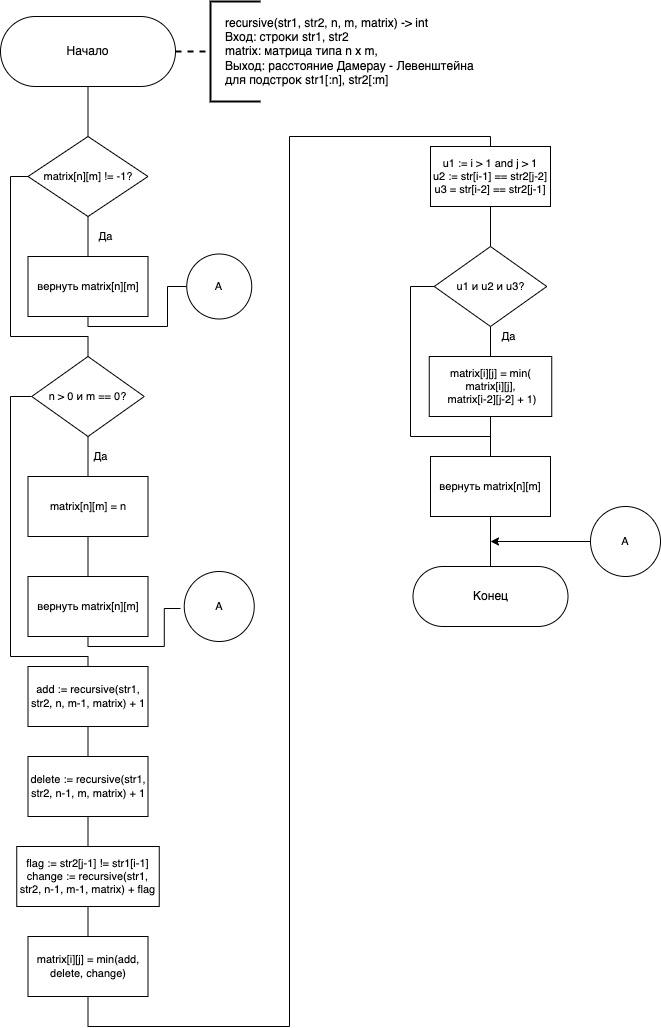

The diagram above was exported from draw.io. Its source (the exported page's mxGraphModel, read from the mxfile embedded in the PNG):
<mxGraphModel dx="916" dy="641" grid="1" gridSize="10" guides="1" tooltips="1" connect="1" arrows="1" fold="1" page="1" pageScale="1" pageWidth="827" pageHeight="1169" math="0" shadow="0">
  <root>
    <mxCell id="Wpdm83AmRBr0ueMbRIAe-0" />
    <mxCell id="Wpdm83AmRBr0ueMbRIAe-1" parent="Wpdm83AmRBr0ueMbRIAe-0" />
    <mxCell id="D80WooK4njbR5y_FH4aH-0" style="edgeStyle=orthogonalEdgeStyle;shape=connector;rounded=0;html=1;exitX=0.5;exitY=1;exitDx=0;exitDy=0;entryX=0.5;entryY=0;entryDx=0;entryDy=0;labelBackgroundColor=default;fontFamily=Helvetica;fontSize=11;fontColor=default;endArrow=none;endFill=0;strokeColor=default;" parent="Wpdm83AmRBr0ueMbRIAe-1" source="D80WooK4njbR5y_FH4aH-1" target="D80WooK4njbR5y_FH4aH-6" edge="1">
      <mxGeometry relative="1" as="geometry" />
    </mxCell>
    <mxCell id="XJft3TMuIff1G0tpFTTa-1" style="edgeStyle=orthogonalEdgeStyle;rounded=0;orthogonalLoop=1;jettySize=auto;html=1;exitX=1;exitY=0.5;exitDx=0;exitDy=0;entryX=0;entryY=0.5;entryDx=0;entryDy=0;entryPerimeter=0;dashed=1;strokeWidth=2;startArrow=none;startFill=0;endArrow=none;endFill=0;" parent="Wpdm83AmRBr0ueMbRIAe-1" source="D80WooK4njbR5y_FH4aH-1" target="XJft3TMuIff1G0tpFTTa-0" edge="1">
      <mxGeometry relative="1" as="geometry" />
    </mxCell>
    <mxCell id="D80WooK4njbR5y_FH4aH-1" value="Начало" style="rounded=1;whiteSpace=wrap;html=1;rotation=0;arcSize=50;" parent="Wpdm83AmRBr0ueMbRIAe-1" vertex="1">
      <mxGeometry x="40" y="48" width="175" height="70" as="geometry" />
    </mxCell>
    <mxCell id="D80WooK4njbR5y_FH4aH-3" value="&lt;span&gt;recursive(str1, str2, n, m, matrix) -&amp;gt; int&lt;br&gt;Вход: строки str1, str2&lt;br&gt;matrix: матрица типа n x m,&amp;nbsp;&lt;/span&gt;&lt;span&gt;&lt;br&gt;&lt;/span&gt;&lt;div&gt;Выход: расстояние Дамерау - Левенштейна&lt;/div&gt;&lt;div&gt;для подстрок str1[:n], str2[:m]&lt;/div&gt;" style="text;html=1;align=left;verticalAlign=middle;resizable=0;points=[];autosize=1;" parent="Wpdm83AmRBr0ueMbRIAe-1" vertex="1">
      <mxGeometry x="262.75" y="43" width="260" height="80" as="geometry" />
    </mxCell>
    <mxCell id="D80WooK4njbR5y_FH4aH-4" style="edgeStyle=orthogonalEdgeStyle;shape=connector;rounded=0;html=1;exitX=0.5;exitY=1;exitDx=0;exitDy=0;entryX=0.5;entryY=0;entryDx=0;entryDy=0;labelBackgroundColor=default;fontFamily=Helvetica;fontSize=11;fontColor=default;endArrow=none;endFill=0;strokeColor=default;" parent="Wpdm83AmRBr0ueMbRIAe-1" source="D80WooK4njbR5y_FH4aH-6" target="D80WooK4njbR5y_FH4aH-9" edge="1">
      <mxGeometry relative="1" as="geometry" />
    </mxCell>
    <mxCell id="D80WooK4njbR5y_FH4aH-5" style="edgeStyle=orthogonalEdgeStyle;shape=connector;rounded=0;html=1;exitX=0;exitY=0.5;exitDx=0;exitDy=0;entryX=0.5;entryY=0;entryDx=0;entryDy=0;labelBackgroundColor=default;fontFamily=Helvetica;fontSize=11;fontColor=default;endArrow=none;endFill=0;strokeColor=default;" parent="Wpdm83AmRBr0ueMbRIAe-1" source="D80WooK4njbR5y_FH4aH-6" target="D80WooK4njbR5y_FH4aH-14" edge="1">
      <mxGeometry relative="1" as="geometry">
        <Array as="points">
          <mxPoint x="50" y="208" />
          <mxPoint x="50" y="368" />
          <mxPoint x="127" y="368" />
        </Array>
      </mxGeometry>
    </mxCell>
    <mxCell id="D80WooK4njbR5y_FH4aH-6" value="matrix[n][m] != -1?" style="rhombus;whiteSpace=wrap;html=1;fontFamily=Helvetica;fontSize=11;fontColor=default;" parent="Wpdm83AmRBr0ueMbRIAe-1" vertex="1">
      <mxGeometry x="67.5" y="168" width="120" height="80" as="geometry" />
    </mxCell>
    <mxCell id="Fa3dcbhiyBrE_SV32p_g-1" style="edgeStyle=orthogonalEdgeStyle;rounded=0;html=1;exitX=0.5;exitY=1;exitDx=0;exitDy=0;entryX=0;entryY=0.5;entryDx=0;entryDy=0;startArrow=none;startFill=0;endArrow=none;endFill=0;" parent="Wpdm83AmRBr0ueMbRIAe-1" source="D80WooK4njbR5y_FH4aH-9" target="D80WooK4njbR5y_FH4aH-11" edge="1">
      <mxGeometry relative="1" as="geometry">
        <Array as="points">
          <mxPoint x="128" y="358" />
          <mxPoint x="207" y="358" />
          <mxPoint x="207" y="318" />
        </Array>
      </mxGeometry>
    </mxCell>
    <mxCell id="D80WooK4njbR5y_FH4aH-9" value="вернуть matrix[n][m]" style="rounded=0;whiteSpace=wrap;html=1;fontFamily=Helvetica;fontSize=11;fontColor=default;" parent="Wpdm83AmRBr0ueMbRIAe-1" vertex="1">
      <mxGeometry x="67.5" y="288" width="120" height="60" as="geometry" />
    </mxCell>
    <mxCell id="D80WooK4njbR5y_FH4aH-10" value="Да" style="text;html=1;align=center;verticalAlign=middle;resizable=0;points=[];autosize=1;strokeColor=none;fillColor=none;fontSize=11;fontFamily=Helvetica;fontColor=default;" parent="Wpdm83AmRBr0ueMbRIAe-1" vertex="1">
      <mxGeometry x="130" y="258" width="30" height="20" as="geometry" />
    </mxCell>
    <mxCell id="D80WooK4njbR5y_FH4aH-11" value="A" style="ellipse;whiteSpace=wrap;html=1;aspect=fixed;fontFamily=Helvetica;fontSize=11;fontColor=default;" parent="Wpdm83AmRBr0ueMbRIAe-1" vertex="1">
      <mxGeometry x="226.25" y="285.5" width="65" height="65" as="geometry" />
    </mxCell>
    <mxCell id="D80WooK4njbR5y_FH4aH-12" style="edgeStyle=orthogonalEdgeStyle;shape=connector;rounded=0;html=1;exitX=0.5;exitY=1;exitDx=0;exitDy=0;entryX=0.5;entryY=0;entryDx=0;entryDy=0;labelBackgroundColor=default;fontFamily=Helvetica;fontSize=11;fontColor=default;endArrow=none;endFill=0;strokeColor=default;" parent="Wpdm83AmRBr0ueMbRIAe-1" source="D80WooK4njbR5y_FH4aH-14" target="D80WooK4njbR5y_FH4aH-16" edge="1">
      <mxGeometry relative="1" as="geometry" />
    </mxCell>
    <mxCell id="D80WooK4njbR5y_FH4aH-13" style="edgeStyle=orthogonalEdgeStyle;shape=connector;rounded=0;html=1;exitX=0;exitY=0.5;exitDx=0;exitDy=0;entryX=0.5;entryY=0;entryDx=0;entryDy=0;labelBackgroundColor=default;fontFamily=Helvetica;fontSize=11;fontColor=default;endArrow=none;endFill=0;strokeColor=default;" parent="Wpdm83AmRBr0ueMbRIAe-1" source="D80WooK4njbR5y_FH4aH-14" target="D80WooK4njbR5y_FH4aH-22" edge="1">
      <mxGeometry relative="1" as="geometry">
        <Array as="points">
          <mxPoint x="50" y="428" />
          <mxPoint x="50" y="688" />
          <mxPoint x="128" y="688" />
        </Array>
      </mxGeometry>
    </mxCell>
    <mxCell id="D80WooK4njbR5y_FH4aH-14" value="n &amp;gt; 0 и m == 0?" style="rhombus;whiteSpace=wrap;html=1;fontFamily=Helvetica;fontSize=11;fontColor=default;" parent="Wpdm83AmRBr0ueMbRIAe-1" vertex="1">
      <mxGeometry x="71.25" y="388" width="112.5" height="80" as="geometry" />
    </mxCell>
    <mxCell id="D80WooK4njbR5y_FH4aH-15" style="edgeStyle=orthogonalEdgeStyle;shape=connector;rounded=0;html=1;exitX=0.5;exitY=1;exitDx=0;exitDy=0;entryX=0.5;entryY=0;entryDx=0;entryDy=0;labelBackgroundColor=default;fontFamily=Helvetica;fontSize=11;fontColor=default;endArrow=none;endFill=0;strokeColor=default;" parent="Wpdm83AmRBr0ueMbRIAe-1" source="D80WooK4njbR5y_FH4aH-16" target="D80WooK4njbR5y_FH4aH-18" edge="1">
      <mxGeometry relative="1" as="geometry" />
    </mxCell>
    <mxCell id="D80WooK4njbR5y_FH4aH-16" value="matrix[n][m] = n" style="rounded=0;whiteSpace=wrap;html=1;fontFamily=Helvetica;fontSize=11;fontColor=default;" parent="Wpdm83AmRBr0ueMbRIAe-1" vertex="1">
      <mxGeometry x="67.5" y="508" width="120" height="60" as="geometry" />
    </mxCell>
    <mxCell id="Fa3dcbhiyBrE_SV32p_g-0" style="edgeStyle=orthogonalEdgeStyle;rounded=0;html=1;exitX=0.5;exitY=1;exitDx=0;exitDy=0;startArrow=none;startFill=0;endArrow=none;endFill=0;" parent="Wpdm83AmRBr0ueMbRIAe-1" source="D80WooK4njbR5y_FH4aH-18" edge="1">
      <mxGeometry relative="1" as="geometry">
        <mxPoint x="220" y="640" as="targetPoint" />
      </mxGeometry>
    </mxCell>
    <mxCell id="D80WooK4njbR5y_FH4aH-18" value="вернуть matrix[n][m]" style="rounded=0;whiteSpace=wrap;html=1;fontFamily=Helvetica;fontSize=11;fontColor=default;" parent="Wpdm83AmRBr0ueMbRIAe-1" vertex="1">
      <mxGeometry x="67.5" y="608" width="120" height="60" as="geometry" />
    </mxCell>
    <mxCell id="D80WooK4njbR5y_FH4aH-19" value="Да" style="text;html=1;align=center;verticalAlign=middle;resizable=0;points=[];autosize=1;strokeColor=none;fillColor=none;fontSize=11;fontFamily=Helvetica;fontColor=default;" parent="Wpdm83AmRBr0ueMbRIAe-1" vertex="1">
      <mxGeometry x="125" y="478" width="30" height="20" as="geometry" />
    </mxCell>
    <mxCell id="D80WooK4njbR5y_FH4aH-20" value="A" style="ellipse;whiteSpace=wrap;html=1;aspect=fixed;fontFamily=Helvetica;fontSize=11;fontColor=default;" parent="Wpdm83AmRBr0ueMbRIAe-1" vertex="1">
      <mxGeometry x="223.75" y="603" width="70" height="70" as="geometry" />
    </mxCell>
    <mxCell id="D80WooK4njbR5y_FH4aH-21" style="edgeStyle=orthogonalEdgeStyle;shape=connector;rounded=0;html=1;exitX=0.5;exitY=1;exitDx=0;exitDy=0;entryX=0.5;entryY=0;entryDx=0;entryDy=0;labelBackgroundColor=default;fontFamily=Helvetica;fontSize=11;fontColor=default;endArrow=none;endFill=0;strokeColor=default;" parent="Wpdm83AmRBr0ueMbRIAe-1" source="D80WooK4njbR5y_FH4aH-22" target="D80WooK4njbR5y_FH4aH-24" edge="1">
      <mxGeometry relative="1" as="geometry" />
    </mxCell>
    <mxCell id="D80WooK4njbR5y_FH4aH-22" value="add := recursive(str1, str2, n, m-1, matrix) + 1" style="rounded=0;whiteSpace=wrap;html=1;fontFamily=Helvetica;fontSize=11;fontColor=default;" parent="Wpdm83AmRBr0ueMbRIAe-1" vertex="1">
      <mxGeometry x="67.5" y="698" width="120" height="60" as="geometry" />
    </mxCell>
    <mxCell id="D80WooK4njbR5y_FH4aH-23" style="edgeStyle=orthogonalEdgeStyle;shape=connector;rounded=0;html=1;exitX=0.5;exitY=1;exitDx=0;exitDy=0;entryX=0.5;entryY=0;entryDx=0;entryDy=0;labelBackgroundColor=default;fontFamily=Helvetica;fontSize=11;fontColor=default;endArrow=none;endFill=0;strokeColor=default;" parent="Wpdm83AmRBr0ueMbRIAe-1" source="D80WooK4njbR5y_FH4aH-24" target="D80WooK4njbR5y_FH4aH-26" edge="1">
      <mxGeometry relative="1" as="geometry" />
    </mxCell>
    <mxCell id="D80WooK4njbR5y_FH4aH-24" value="delete := recursive(str1, str2, n-1, m, matrix) + 1" style="rounded=0;whiteSpace=wrap;html=1;fontFamily=Helvetica;fontSize=11;fontColor=default;" parent="Wpdm83AmRBr0ueMbRIAe-1" vertex="1">
      <mxGeometry x="67.5" y="788" width="120" height="60" as="geometry" />
    </mxCell>
    <mxCell id="D80WooK4njbR5y_FH4aH-25" style="edgeStyle=orthogonalEdgeStyle;shape=connector;rounded=0;html=1;exitX=0.5;exitY=1;exitDx=0;exitDy=0;entryX=0.5;entryY=0;entryDx=0;entryDy=0;labelBackgroundColor=default;fontFamily=Helvetica;fontSize=11;fontColor=default;endArrow=none;endFill=0;strokeColor=default;" parent="Wpdm83AmRBr0ueMbRIAe-1" source="D80WooK4njbR5y_FH4aH-26" target="D80WooK4njbR5y_FH4aH-28" edge="1">
      <mxGeometry relative="1" as="geometry" />
    </mxCell>
    <mxCell id="D80WooK4njbR5y_FH4aH-26" value="flag := str2[j-1] != str1[i-1]&lt;br&gt;change := recursive(str1, str2, n-1, m-1, matrix) + flag" style="rounded=0;whiteSpace=wrap;html=1;fontFamily=Helvetica;fontSize=11;fontColor=default;" parent="Wpdm83AmRBr0ueMbRIAe-1" vertex="1">
      <mxGeometry x="56.25" y="878" width="142.5" height="60" as="geometry" />
    </mxCell>
    <mxCell id="D80WooK4njbR5y_FH4aH-27" style="edgeStyle=orthogonalEdgeStyle;shape=connector;rounded=0;html=1;exitX=0.5;exitY=1;exitDx=0;exitDy=0;entryX=0.5;entryY=0;entryDx=0;entryDy=0;labelBackgroundColor=default;fontFamily=Helvetica;fontSize=11;fontColor=default;endArrow=none;endFill=0;strokeColor=default;" parent="Wpdm83AmRBr0ueMbRIAe-1" source="D80WooK4njbR5y_FH4aH-28" target="D80WooK4njbR5y_FH4aH-30" edge="1">
      <mxGeometry relative="1" as="geometry">
        <Array as="points">
          <mxPoint x="128" y="1058" />
          <mxPoint x="329" y="1058" />
          <mxPoint x="329" y="168" />
          <mxPoint x="530" y="168" />
        </Array>
      </mxGeometry>
    </mxCell>
    <mxCell id="D80WooK4njbR5y_FH4aH-28" value="matrix[i][j] = min(add, delete, change)" style="rounded=0;whiteSpace=wrap;html=1;fontFamily=Helvetica;fontSize=11;fontColor=default;" parent="Wpdm83AmRBr0ueMbRIAe-1" vertex="1">
      <mxGeometry x="67.5" y="968" width="120" height="60" as="geometry" />
    </mxCell>
    <mxCell id="D80WooK4njbR5y_FH4aH-29" style="edgeStyle=orthogonalEdgeStyle;shape=connector;rounded=0;html=1;exitX=0.5;exitY=1;exitDx=0;exitDy=0;entryX=0.5;entryY=0;entryDx=0;entryDy=0;labelBackgroundColor=default;fontFamily=Helvetica;fontSize=11;fontColor=default;endArrow=none;endFill=0;strokeColor=default;" parent="Wpdm83AmRBr0ueMbRIAe-1" source="D80WooK4njbR5y_FH4aH-30" target="D80WooK4njbR5y_FH4aH-33" edge="1">
      <mxGeometry relative="1" as="geometry" />
    </mxCell>
    <mxCell id="D80WooK4njbR5y_FH4aH-30" value="u1 := i &amp;gt; 1 and j &amp;gt; 1&lt;br&gt;u2 := str[i-1] == str2[j-2]&lt;br&gt;u3 = str[i-2] == str2[j-1]" style="rounded=0;whiteSpace=wrap;html=1;fontFamily=Helvetica;fontSize=11;fontColor=default;" parent="Wpdm83AmRBr0ueMbRIAe-1" vertex="1">
      <mxGeometry x="470" y="178" width="120" height="60" as="geometry" />
    </mxCell>
    <mxCell id="D80WooK4njbR5y_FH4aH-31" style="edgeStyle=orthogonalEdgeStyle;shape=connector;rounded=0;html=1;exitX=0.5;exitY=1;exitDx=0;exitDy=0;entryX=0.5;entryY=0;entryDx=0;entryDy=0;labelBackgroundColor=default;fontFamily=Helvetica;fontSize=11;fontColor=default;endArrow=none;endFill=0;strokeColor=default;" parent="Wpdm83AmRBr0ueMbRIAe-1" source="D80WooK4njbR5y_FH4aH-33" target="D80WooK4njbR5y_FH4aH-35" edge="1">
      <mxGeometry relative="1" as="geometry" />
    </mxCell>
    <mxCell id="D80WooK4njbR5y_FH4aH-32" style="edgeStyle=orthogonalEdgeStyle;shape=connector;rounded=0;html=1;exitX=0;exitY=0.5;exitDx=0;exitDy=0;entryX=0.5;entryY=0;entryDx=0;entryDy=0;labelBackgroundColor=default;fontFamily=Helvetica;fontSize=11;fontColor=default;endArrow=none;endFill=0;strokeColor=default;" parent="Wpdm83AmRBr0ueMbRIAe-1" source="D80WooK4njbR5y_FH4aH-33" target="D80WooK4njbR5y_FH4aH-38" edge="1">
      <mxGeometry relative="1" as="geometry">
        <Array as="points">
          <mxPoint x="450" y="318" />
          <mxPoint x="450" y="468" />
          <mxPoint x="530" y="468" />
        </Array>
      </mxGeometry>
    </mxCell>
    <mxCell id="D80WooK4njbR5y_FH4aH-33" value="u1 и u2 и u3?" style="rhombus;whiteSpace=wrap;html=1;fontFamily=Helvetica;fontSize=11;fontColor=default;" parent="Wpdm83AmRBr0ueMbRIAe-1" vertex="1">
      <mxGeometry x="473.75" y="278" width="112.5" height="80" as="geometry" />
    </mxCell>
    <mxCell id="D80WooK4njbR5y_FH4aH-34" style="edgeStyle=orthogonalEdgeStyle;shape=connector;rounded=0;html=1;exitX=0.5;exitY=1;exitDx=0;exitDy=0;entryX=0.5;entryY=0;entryDx=0;entryDy=0;labelBackgroundColor=default;fontFamily=Helvetica;fontSize=11;fontColor=default;endArrow=none;endFill=0;strokeColor=default;" parent="Wpdm83AmRBr0ueMbRIAe-1" source="D80WooK4njbR5y_FH4aH-35" target="D80WooK4njbR5y_FH4aH-38" edge="1">
      <mxGeometry relative="1" as="geometry" />
    </mxCell>
    <mxCell id="D80WooK4njbR5y_FH4aH-35" value="matrix[i][j] = min(&lt;br&gt;matrix[i][j],&lt;br&gt;&amp;nbsp;matrix[i-2][j-2] + 1)" style="rounded=0;whiteSpace=wrap;html=1;fontFamily=Helvetica;fontSize=11;fontColor=default;" parent="Wpdm83AmRBr0ueMbRIAe-1" vertex="1">
      <mxGeometry x="468.75" y="388" width="122.5" height="60" as="geometry" />
    </mxCell>
    <mxCell id="D80WooK4njbR5y_FH4aH-36" value="Да" style="text;html=1;align=center;verticalAlign=middle;resizable=0;points=[];autosize=1;strokeColor=none;fillColor=none;fontSize=11;fontFamily=Helvetica;fontColor=default;" parent="Wpdm83AmRBr0ueMbRIAe-1" vertex="1">
      <mxGeometry x="532.5" y="358" width="30" height="20" as="geometry" />
    </mxCell>
    <mxCell id="D80WooK4njbR5y_FH4aH-37" style="edgeStyle=orthogonalEdgeStyle;shape=connector;rounded=0;html=1;exitX=0.5;exitY=1;exitDx=0;exitDy=0;entryX=0.5;entryY=0;entryDx=0;entryDy=0;labelBackgroundColor=default;fontFamily=Helvetica;fontSize=11;fontColor=default;endArrow=none;endFill=0;strokeColor=default;" parent="Wpdm83AmRBr0ueMbRIAe-1" source="D80WooK4njbR5y_FH4aH-38" target="D80WooK4njbR5y_FH4aH-39" edge="1">
      <mxGeometry relative="1" as="geometry" />
    </mxCell>
    <mxCell id="D80WooK4njbR5y_FH4aH-38" value="вернуть matrix[n][m]" style="rounded=0;whiteSpace=wrap;html=1;fontFamily=Helvetica;fontSize=11;fontColor=default;" parent="Wpdm83AmRBr0ueMbRIAe-1" vertex="1">
      <mxGeometry x="470" y="488" width="120" height="60" as="geometry" />
    </mxCell>
    <mxCell id="D80WooK4njbR5y_FH4aH-39" value="Конец" style="rounded=1;whiteSpace=wrap;html=1;rotation=0;arcSize=50;" parent="Wpdm83AmRBr0ueMbRIAe-1" vertex="1">
      <mxGeometry x="452.5" y="598" width="155" height="60" as="geometry" />
    </mxCell>
    <mxCell id="Fa3dcbhiyBrE_SV32p_g-4" style="edgeStyle=orthogonalEdgeStyle;rounded=0;html=1;exitX=0;exitY=0.5;exitDx=0;exitDy=0;startArrow=classic;startFill=1;endArrow=none;endFill=0;entryX=0;entryY=0.5;entryDx=0;entryDy=0;" parent="Wpdm83AmRBr0ueMbRIAe-1" target="D80WooK4njbR5y_FH4aH-41" edge="1">
      <mxGeometry relative="1" as="geometry">
        <mxPoint x="530" y="573" as="sourcePoint" />
      </mxGeometry>
    </mxCell>
    <mxCell id="D80WooK4njbR5y_FH4aH-41" value="A" style="ellipse;whiteSpace=wrap;html=1;aspect=fixed;fontFamily=Helvetica;fontSize=11;fontColor=default;" parent="Wpdm83AmRBr0ueMbRIAe-1" vertex="1">
      <mxGeometry x="630" y="538" width="70" height="70" as="geometry" />
    </mxCell>
    <mxCell id="XJft3TMuIff1G0tpFTTa-0" value="" style="strokeWidth=2;html=1;shape=mxgraph.flowchart.annotation_1;align=left;pointerEvents=1;" parent="Wpdm83AmRBr0ueMbRIAe-1" vertex="1">
      <mxGeometry x="250" y="33" width="50" height="100" as="geometry" />
    </mxCell>
  </root>
</mxGraphModel>